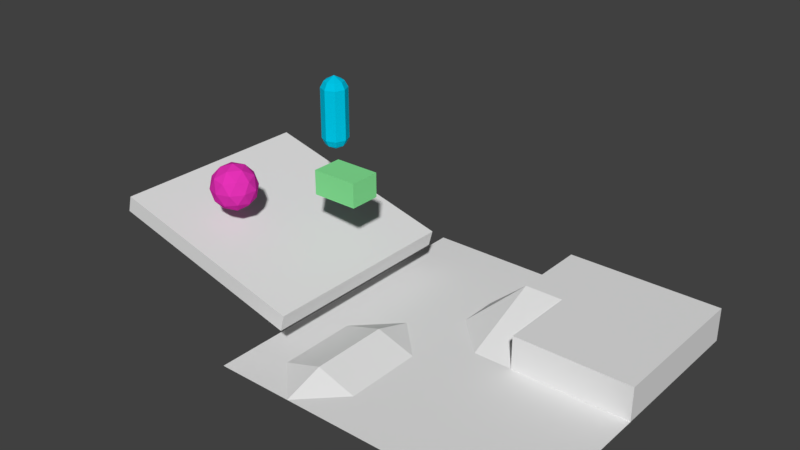 # Source: field.blend  (saved by Blender 2.77.0; exported with 4.5.12 LTS)
import bpy
from mathutils import Matrix  # noqa: F401  (used for matrix-valued properties, if any)

bpy.ops.wm.read_factory_settings(use_empty=True)
scene = bpy.context.scene
scene.name = 'Scene'

# ---- collections
col_collection_1 = bpy.data.collections.new('Collection 1'); scene.collection.children.link(col_collection_1)

# ---- materials (node trees are filled in below, after node groups)
mat_002 = bpy.data.materials.new('マテリアル.002')
mat_002.alpha_threshold = 0.0
mat_002.use_transparent_shadow = False
mat_002.diffuse_color = (0.8, 0.03219, 0.4783, 1.0)
mat_002.roughness = 0.5
mat_x = bpy.data.materials.new('マテリアル')
mat_x.alpha_threshold = 0.0
mat_x.use_transparent_shadow = False
mat_x.diffuse_color = (0.2417, 0.8, 0.3076, 1.0)
mat_x.roughness = 0.5
mat_001 = bpy.data.materials.new('マテリアル.001')
mat_001.alpha_threshold = 0.0
mat_001.use_transparent_shadow = False
mat_001.diffuse_color = (0.0, 0.561, 0.8, 1.0)
mat_001.roughness = 0.5

# ---- material node trees

# ---- world
world_world = bpy.data.worlds.new('World'); scene.world = world_world
world_world.color = (0.05088, 0.05088, 0.05088)
world_world.use_sun_shadow = False
world_world.sun_shadow_jitter_overblur = 0.0
world_world.cycles.sampling_method = 'MANUAL'

# ---- meshes
me_ico = bpy.data.meshes.new('ICO球')
me_ico.from_pydata([(0.0, 0.0, -0.8596), (0.622, -0.4519, -0.3844), (-0.2376, -0.7312, -0.3844), (-0.7688, 0.0, -0.3844), (-0.2376, 0.7312, -0.3844), (0.622, 0.4519, -0.3844), (0.2376, -0.7312, 0.3844), (-0.622, -0.4519, 0.3844), (-0.622, 0.4519, 0.3844), (0.2376, 0.7312, 0.3844), (0.7688, 0.0, 0.3844), (0.0, 0.0, 0.8596), (-0.1396, -0.4298, -0.7312), (0.3656, -0.2656, -0.7312), (0.226, -0.6954, -0.4519), (0.7312, 0.0, -0.4519), (0.3656, 0.2656, -0.7312), (-0.4519, 0.0, -0.7312), (-0.5915, -0.4298, -0.4519), (-0.1396, 0.4298, -0.7312), (-0.5915, 0.4298, -0.4519), (0.226, 0.6954, -0.4519), (0.8175, -0.2656, 0.0), (0.8175, 0.2656, 0.0), (0.0, -0.8596, 0.0), (0.5052, -0.6954, 0.0), (-0.8175, -0.2656, 0.0), (-0.5052, -0.6954, 0.0), (-0.5052, 0.6954, 0.0), (-0.8175, 0.2656, 0.0), (0.5052, 0.6954, 0.0), (0.0, 0.8596, 0.0), (0.5915, -0.4298, 0.4519), (-0.226, -0.6954, 0.4519), (-0.7312, 0.0, 0.4519), (-0.226, 0.6954, 0.4519), (0.5915, 0.4298, 0.4519), (0.1396, -0.4298, 0.7312), (0.4519, 0.0, 0.7312), (-0.3656, -0.2656, 0.7312), (-0.3656, 0.2656, 0.7312), (0.1396, 0.4298, 0.7312)], [], [(0, 13, 12), (1, 13, 15), (0, 12, 17), (0, 17, 19), (0, 19, 16), (1, 15, 22), (2, 14, 24), (3, 18, 26), (4, 20, 28), (5, 21, 30), (1, 22, 25), (2, 24, 27), (3, 26, 29), (4, 28, 31), (5, 30, 23), (6, 32, 37), (7, 33, 39), (8, 34, 40), (9, 35, 41), (10, 36, 38), (38, 41, 11), (38, 36, 41), (36, 9, 41), (41, 40, 11), (41, 35, 40), (35, 8, 40), (40, 39, 11), (40, 34, 39), (34, 7, 39), (39, 37, 11), (39, 33, 37), (33, 6, 37), (37, 38, 11), (37, 32, 38), (32, 10, 38), (23, 36, 10), (23, 30, 36), (30, 9, 36), (31, 35, 9), (31, 28, 35), (28, 8, 35), (29, 34, 8), (29, 26, 34), (26, 7, 34), (27, 33, 7), (27, 24, 33), (24, 6, 33), (25, 32, 6), (25, 22, 32), (22, 10, 32), (30, 31, 9), (30, 21, 31), (21, 4, 31), (28, 29, 8), (28, 20, 29), (20, 3, 29), (26, 27, 7), (26, 18, 27), (18, 2, 27), (24, 25, 6), (24, 14, 25), (14, 1, 25), (22, 23, 10), (22, 15, 23), (15, 5, 23), (16, 21, 5), (16, 19, 21), (19, 4, 21), (19, 20, 4), (19, 17, 20), (17, 3, 20), (17, 18, 3), (17, 12, 18), (12, 2, 18), (15, 16, 5), (15, 13, 16), (13, 0, 16), (12, 14, 2), (12, 13, 14), (13, 1, 14)])
me_ico.materials.append(mat_002)
me_ico.use_remesh_preserve_volume = False
me_ico.use_remesh_preserve_attributes = False
me_ico.use_mirror_vertex_groups = False
me_ico.update()
me_001 = bpy.data.meshes.new('立方体.001')
me_001.from_pydata([(-0.8771, -0.5895, -0.4626), (-0.8771, -0.5895, 0.4626), (-0.8771, 0.5895, -0.4626), (-0.8771, 0.5895, 0.4626), (0.8771, -0.5895, -0.4626), (0.8771, -0.5895, 0.4626), (0.8771, 0.5895, -0.4626), (0.8771, 0.5895, 0.4626)], [], [(1, 3, 2, 0), (3, 7, 6, 2), (7, 5, 4, 6), (5, 1, 0, 4), (0, 2, 6, 4), (5, 7, 3, 1)])
me_001.materials.append(mat_x)
me_001.use_remesh_preserve_volume = False
me_001.use_remesh_preserve_attributes = False
me_001.use_mirror_vertex_groups = False
me_001.update()
me_x = bpy.data.meshes.new('平面')
me_x.from_pydata([(-5.869, -5.869, 0.0), (5.869, -5.869, 0.0), (-5.869, 5.869, 0.0), (5.869, 5.869, 0.0), (-5.869, 0.0, 0.0), (0.0, -5.869, 0.0), (5.869, 0.0, 0.0), (0.0, 5.869, 0.0), (0.0, 0.0, 0.0), (-5.869, -2.935, 0.0), (2.935, -5.869, 0.0), (5.869, 2.935, 0.0), (-2.935, 5.869, 0.0), (-5.869, 2.935, 0.0), (-2.935, -5.869, 0.0), (5.869, -2.935, 0.0), (2.935, 5.869, 0.0), (0.0, 2.935, 1.277), (0.0, -2.935, 0.0), (-2.935, 0.0, 0.0), (2.935, 0.0, 0.0), (2.935, -2.935, 0.0), (-2.935, -2.935, 0.4726), (-2.935, 2.935, 0.0), (-5.869, -4.402, 0.0), (4.402, -5.869, 0.0), (5.869, 4.402, 0.0), (-4.402, 5.869, 0.0), (-5.869, 1.467, 0.0), (-1.467, -5.869, 0.0), (5.869, -1.467, 0.0), (1.467, 5.869, 0.0), (0.0, 4.402, 0.0), (0.0, -1.467, 0.0), (-4.402, 0.0, 0.0), (1.467, 0.0, 0.0), (-5.869, -1.467, 0.0), (1.467, -5.869, 0.0), (5.869, 1.467, 0.0), (-1.467, 5.869, 0.0), (-5.869, 4.402, 0.0), (-4.402, -5.869, 0.0), (5.869, -4.402, 0.0), (4.402, 5.869, 0.0), (0.0, -4.402, 0.0), (-1.467, 0.0, 0.0), (4.402, 0.0, 0.0), (2.935, -1.467, 0.0), (2.935, -4.402, 0.0), (1.467, -2.935, 0.0), (4.402, -2.935, 0.0), (-2.935, -1.467, 0.4726), (-2.935, -4.402, 0.4726), (-4.402, -2.935, 0.0), (-1.467, -2.935, 0.0), (-2.935, 4.402, 0.0), (-2.935, 1.467, 0.0), (-4.402, 2.935, 0.0), (-1.467, 2.935, 0.0), (1.467, 2.935, 1.277), (-1.467, 1.467, 0.0), (-4.402, 1.467, 0.0), (-4.402, 4.402, 0.0), (-1.467, -4.402, 0.0), (-4.402, -4.402, 0.0), (-4.402, -1.467, 0.0), (4.402, -4.402, 0.0), (1.467, -4.402, 0.0), (1.467, -1.467, 0.0), (4.402, -1.467, 0.0), (-1.467, -1.467, 0.0), (-1.467, 4.402, 0.0), (5.869, 4.402, 1.277), (5.869, 5.869, 1.277), (1.467, 5.869, 1.277), (0.0, 5.869, 1.277), (0.0, 4.402, 1.277), (5.869, 1.467, 1.277), (5.869, 2.935, 1.277), (4.402, 5.869, 1.277), (2.935, 5.869, 1.277), (4.402, 0.0, 1.277), (2.935, 0.0, 1.277), (2.935, 4.402, 1.277), (2.935, 1.467, 1.277), (2.935, 2.935, 1.277), (4.402, 2.935, 1.277), (1.467, 0.0, 1.277), (5.869, 0.0, 1.277), (4.402, 1.467, 1.277), (1.467, 1.467, 1.277), (1.467, 4.402, 1.277), (4.402, 4.402, 1.277)], [], [(35, 87, 90), (32, 39, 71), (33, 45, 70), (30, 46, 69), (47, 35, 68), (48, 49, 67), (42, 50, 66), (65, 19, 34), (52, 53, 64), (44, 54, 63), (55, 27, 62), (56, 57, 61), (60, 17, 58), (31, 80, 16), (59, 35, 90), (38, 88, 6), (3, 72, 26), (33, 8, 45), (46, 82, 20), (35, 17, 8), (32, 7, 39), (32, 75, 7), (43, 73, 3), (7, 74, 31), (11, 77, 38), (60, 23, 56), (45, 56, 19), (45, 8, 60), (61, 13, 28), (34, 28, 4), (19, 61, 34), (62, 2, 40), (57, 40, 13), (23, 62, 57), (63, 22, 52), (14, 63, 52), (5, 63, 29), (64, 9, 24), (41, 24, 0), (14, 64, 41), (65, 4, 36), (53, 36, 9), (22, 65, 53), (66, 21, 48), (25, 48, 10), (1, 66, 25), (67, 18, 44), (37, 44, 5), (10, 67, 37), (68, 8, 33), (49, 33, 18), (21, 68, 49), (69, 20, 47), (50, 47, 21), (15, 69, 50), (70, 19, 51), (54, 51, 22), (18, 70, 54), (71, 12, 55), (58, 55, 23), (58, 32, 71), (20, 87, 35), (26, 78, 11), (16, 79, 43), (72, 79, 92), (83, 74, 91), (84, 59, 90), (77, 86, 89), (89, 85, 84), (81, 84, 82), (88, 89, 81), (82, 90, 87), (91, 75, 76), (59, 76, 17), (85, 91, 59), (92, 80, 83), (86, 83, 85), (78, 92, 86), (32, 17, 76), (6, 81, 46), (30, 6, 46), (47, 20, 35), (48, 21, 49), (42, 15, 50), (65, 51, 19), (52, 22, 53), (44, 18, 54), (55, 12, 27), (56, 23, 57), (60, 8, 17), (31, 74, 80), (38, 77, 88), (3, 73, 72), (46, 81, 82), (35, 59, 17), (32, 76, 75), (43, 79, 73), (7, 75, 74), (11, 78, 77), (60, 58, 23), (45, 60, 56), (61, 57, 13), (34, 61, 28), (19, 56, 61), (62, 27, 2), (57, 62, 40), (23, 55, 62), (63, 54, 22), (14, 29, 63), (5, 44, 63), (64, 53, 9), (41, 64, 24), (14, 52, 64), (65, 34, 4), (53, 65, 36), (22, 51, 65), (66, 50, 21), (25, 66, 48), (1, 42, 66), (67, 49, 18), (37, 67, 44), (10, 48, 67), (68, 35, 8), (49, 68, 33), (21, 47, 68), (69, 46, 20), (50, 69, 47), (15, 30, 69), (70, 45, 19), (54, 70, 51), (18, 33, 70), (71, 39, 12), (58, 71, 55), (58, 17, 32), (20, 82, 87), (26, 72, 78), (16, 80, 79), (72, 73, 79), (83, 80, 74), (84, 85, 59), (77, 78, 86), (89, 86, 85), (81, 89, 84), (88, 77, 89), (82, 84, 90), (91, 74, 75), (59, 91, 76), (85, 83, 91), (92, 79, 80), (86, 92, 83), (78, 72, 92), (6, 88, 81)])
me_x.use_remesh_preserve_volume = False
me_x.use_remesh_preserve_attributes = False
me_x.use_mirror_vertex_groups = False
me_x.update()
me_x_1 = bpy.data.meshes.new('立方体')
me_x_1.from_pydata([(-3.9, -3.9, -0.3188), (-3.9, -3.9, 0.3188), (-3.9, 3.9, -0.3188), (-3.9, 3.9, 0.3188), (3.9, -3.9, -0.3188), (3.9, -3.9, 0.3188), (3.9, 3.9, -0.3188), (3.9, 3.9, 0.3188)], [], [(1, 3, 2, 0), (3, 7, 6, 2), (7, 5, 4, 6), (5, 1, 0, 4), (0, 2, 6, 4), (5, 7, 3, 1)])
me_x_1.use_remesh_preserve_volume = False
me_x_1.use_remesh_preserve_attributes = False
me_x_1.use_mirror_vertex_groups = False
me_x_1.update()
me_x_2 = bpy.data.meshes.new('円柱')
me_x_2.from_pydata([(0.0, 0.5084, 0.0), (0.0, 0.5084, 0.9658), (0.3595, 0.3595, 0.0), (0.3595, 0.3595, 0.9658), (0.5084, -2.222e-08, 0.0), (0.5084, -2.222e-08, 0.9658), (0.3595, -0.3595, 0.0), (0.3595, -0.3595, 0.9658), (-4.445e-08, -0.5084, 0.0), (-4.445e-08, -0.5084, 0.9658), (-0.3595, -0.3595, 0.0), (-0.3595, -0.3595, 0.9658), (-0.5084, 6.063e-09, 0.0), (-0.5084, 6.063e-09, 0.9658), (-0.3595, 0.3595, 0.0), (-0.3595, 0.3595, 0.9658), (0.2653, 0.2653, 1.212), (6.214e-09, 0.3752, 1.212), (0.3752, -1.64e-08, 1.212), (0.2653, -0.2653, 1.212), (-2.659e-08, -0.3752, 1.212), (-0.2653, -0.2653, 1.212), (-0.3752, 4.474e-09, 1.212), (-0.2653, 0.2653, 1.212), (0.0, -5.404e-09, 1.414)], [], [(1, 2, 0), (3, 4, 2), (5, 6, 4), (7, 8, 6), (9, 10, 8), (11, 12, 10), (13, 14, 12), (15, 0, 14), (13, 21, 22), (1, 3, 2), (7, 20, 9), (3, 18, 5), (13, 23, 15), (9, 21, 11), (5, 19, 7), (3, 17, 16), (15, 17, 1), (16, 17, 24), (17, 23, 24), (23, 22, 24), (22, 21, 24), (21, 20, 24), (20, 19, 24), (19, 18, 24), (18, 16, 24), (3, 5, 4), (5, 7, 6), (7, 9, 8), (9, 11, 10), (11, 13, 12), (13, 15, 14), (15, 1, 0), (13, 11, 21), (7, 19, 20), (3, 16, 18), (13, 22, 23), (9, 20, 21), (5, 18, 19), (3, 1, 17), (15, 23, 17)])
me_x_2.materials.append(mat_001)
me_x_2.use_remesh_preserve_volume = False
me_x_2.use_remesh_preserve_attributes = False
me_x_2.use_mirror_vertex_groups = False
me_x_2.update()

# ---- objects
ob_ico = bpy.data.objects.new('ICO球', me_ico)
ob_cuboid = bpy.data.objects.new('cuboid', me_001)
ob_x = bpy.data.objects.new('平面', me_x)
ob_x_1 = bpy.data.objects.new('立方体', me_x_1)
ob_x_2 = bpy.data.objects.new('円柱', me_x_2)

# ---- transforms, parenting, visibility, modifiers, constraints
ob_ico.location = (-7.222, -2.332, 5.053)
ob_ico.lineart.crease_threshold = 0.0
_m = ob_ico.modifiers.new('コリジョン', 'COLLISION')
ob_cuboid.location = (-4.059, -0.05598, 5.286)
ob_cuboid.lineart.crease_threshold = 0.0
_m = ob_cuboid.modifiers.new('コリジョン', 'COLLISION')
ob_x.location = (1.603, -0.05598, 0.7453)
ob_x.lineart.crease_threshold = 0.0
_m = ob_x.modifiers.new('コリジョン', 'COLLISION')
ob_x_1.location = (-6.887, -0.383, 3.034)
ob_x_1.rotation_euler = (-1.163e-09, 0.2597, -8.909e-09)
ob_x_1.lineart.crease_threshold = 0.0
_m = ob_x_1.modifiers.new('コリジョン', 'COLLISION')
ob_x_2.location = (-6.236, 1.803, 6.8)
ob_x_2.lineart.crease_threshold = 0.0
_m = ob_x_2.modifiers.new('ミラー', 'MIRROR')
_m.use_axis = (False, False, True)

# ---- collection membership
col_collection_1.objects.link(ob_ico)
col_collection_1.objects.link(ob_cuboid)
col_collection_1.objects.link(ob_x)
col_collection_1.objects.link(ob_x_1)
col_collection_1.objects.link(ob_x_2)

# ---- scene / render settings (as saved in the file)
scene.frame_start = 1; scene.frame_end = 250; scene.frame_set(1)
scene.render.engine = 'BLENDER_EEVEE_NEXT'
scene.render.resolution_percentage = 50
scene.render.dither_intensity = 0.0
scene.cycles.use_denoising = False
scene.cycles.samples = 128
scene.cycles.sampling_pattern = 'TABULATED_SOBOL'
scene.cycles.light_sampling_threshold = 0.0
scene.cycles.use_adaptive_sampling = False
scene.cycles.use_light_tree = False
scene.cycles.blur_glossy = 0.0
scene.cycles.sample_clamp_indirect = 0.0
scene.view_settings.view_transform = 'Standard'
bpy.context.view_layer.update()

# ---- added for rendering (the .blend has no active camera and no usable light): camera, sun
cam_auto = bpy.data.cameras.new('AutoCamera')
cam_auto.lens = 50.0
cam_auto.sensor_width = 36.0
cam_auto.clip_end = 1000.0
ob_auto_camera = bpy.data.objects.new('AutoCamera', cam_auto)
scene.collection.objects.link(ob_auto_camera)
ob_auto_camera.location = (19.5692, -25.4986, 21.4411)
ob_auto_camera.rotation_euler = (1.09748, -7.21219e-08, 0.694738)
scene.camera = ob_auto_camera
light_auto_sun = bpy.data.lights.new('AutoSun', 'SUN')
light_auto_sun.energy = 3.0
light_auto_sun.angle = 0.0523599
ob_auto_sun = bpy.data.objects.new('AutoSun', light_auto_sun)
scene.collection.objects.link(ob_auto_sun)
ob_auto_sun.rotation_euler = (0.872665, 0.174533, 0.523599)
bpy.context.view_layer.update()

